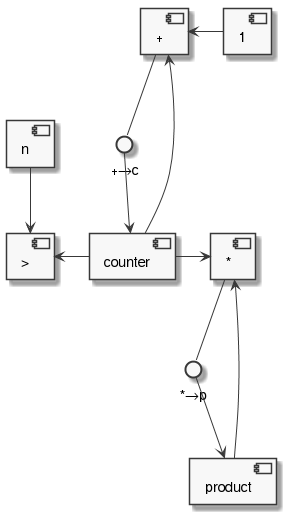

The diagram above was rendered by PlantUML. Its source (embedded in the PNG):
@startuml
skinparam monochrome true
skinparam componentStyle uml2

component n as n
component product as product
component counter as counter

component 1 as one
component "+" as plus
component "*" as mul
component ">" as gt

n --> gt
counter -left-> gt

counter -> mul
product -> mul
interface "*→p" as mp

mul -down- mp
mp -down-> product

one -left-> plus
counter -up-> plus
interface "+→c" as pc
plus -down- pc
pc -down-> counter

@enduml